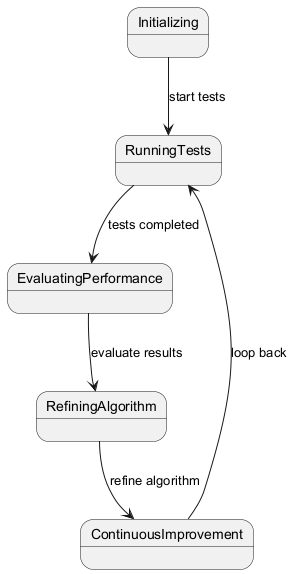

The diagram above was rendered by PlantUML. Its source (embedded in the PNG):
@startuml
state Initializing
state RunningTests
state EvaluatingPerformance
state RefiningAlgorithm
state ContinuousImprovement
Initializing --> RunningTests : start tests
RunningTests --> EvaluatingPerformance : tests completed
EvaluatingPerformance --> RefiningAlgorithm : evaluate results
RefiningAlgorithm --> ContinuousImprovement : refine algorithm
ContinuousImprovement --> RunningTests : loop back
@enduml